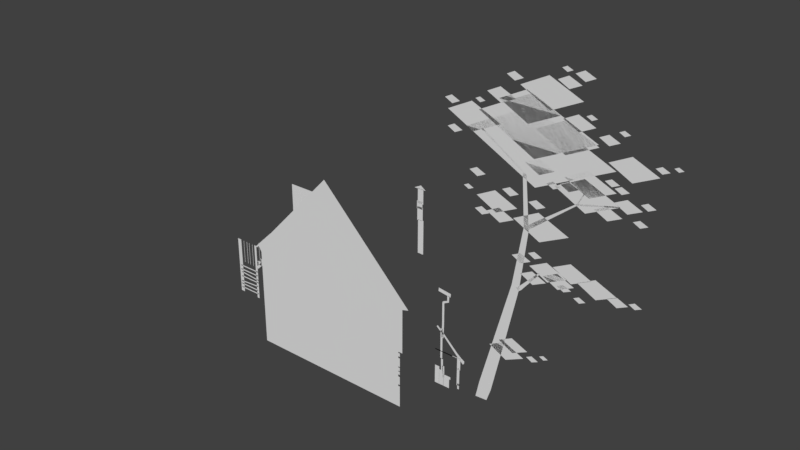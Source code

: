 # Source: KR0House.blend  (saved by Blender 2.78.0; exported with 4.5.12 LTS)
import bpy
from mathutils import Matrix  # noqa: F401  (used for matrix-valued properties, if any)

bpy.ops.wm.read_factory_settings(use_empty=True)
scene = bpy.context.scene
scene.name = 'Scene'

# ---- collections
col_collection_1 = bpy.data.collections.new('Collection 1'); scene.collection.children.link(col_collection_1)

# ---- world
world_world = bpy.data.worlds.new('World'); scene.world = world_world
world_world.color = (0.05088, 0.05088, 0.05088)
world_world.use_sun_shadow = False
world_world.sun_shadow_jitter_overblur = 0.0
world_world.cycles.sampling_method = 'MANUAL'

# ---- meshes
me_cube_001 = bpy.data.meshes.new('Cube.001')
me_cube_001.from_pydata([(-1.23, -0.6853, -0.9793), (-1.275, -0.6853, 0.4449), (1.301, -8.462e-08, 0.3375), (1.211, -0.6853, 0.4414), (-0.07078, -0.6853, -0.9793), (-0.07078, -0.6853, 1.728), (-1.23, -0.6853, 0.3676), (1.121, -0.6853, 0.4152), (-0.07078, -0.6853, 0.4162), (-1.317, -1.498e-07, 0.4658), (-0.7256, -1.498e-07, 0.4658), (-1.317, -1.498e-07, 1.057), (-0.7256, -1.498e-07, 1.057), (0.7927, -1.882e-07, 0.7735), (0.8751, -1.882e-07, 0.7735), (0.7927, -1.882e-07, 1.227), (0.8751, -1.882e-07, 1.227), (0.7806, -2.111e-07, 1.214), (0.863, -2.111e-07, 1.214), (0.7806, -2.111e-07, 1.397), (0.863, -2.111e-07, 1.397), (0.7745, -2.209e-07, 1.369), (0.8569, -2.209e-07, 1.369), (0.7745, -2.209e-07, 1.47), (0.8569, -2.209e-07, 1.47), (0.7867, -2.405e-07, 1.439), (0.8691, -2.405e-07, 1.439), (0.7867, -2.405e-07, 1.633), (0.8691, -2.405e-07, 1.633), (0.8312, -2.411e-07, 1.679), (0.9026, -2.58e-07, 1.629), (0.7348, -2.579e-07, 1.627), (1.12, -0.6853, -0.1887), (-0.07078, -0.6853, -0.1881), (-1.23, -0.6853, -0.2157), (-0.07078, -0.6853, -0.205), (-0.07078, -0.6853, -0.2522), (-0.07078, -0.6853, -0.2751), (-0.07078, -0.6853, -0.3983), (-0.07078, -0.6853, -0.4121), (-0.07078, -0.6853, -0.4594), (-0.07078, -0.6853, -0.4701), (-1.23, -0.6853, -0.4736), (-1.23, -0.6853, -0.4663), (-1.23, -0.6853, -0.4225), (-1.23, -0.6853, -0.4121), (-1.23, -0.6853, -0.2924), (-1.23, -0.6853, -0.2729), (-1.23, -0.6853, -0.2291), (1.082, -0.6853, -0.9793), (1.171, -0.6853, 0.481), (1.084, -0.6853, 0.4152), (1.083, -0.6853, -0.1887), (1.082, -0.6853, -0.4702), (1.082, -0.6853, -0.4595), (1.082, -0.6853, -0.4123), (1.083, -0.6853, -0.3986), (1.083, -0.6853, -0.2755), (1.083, -0.6853, -0.2526), (1.083, -0.6853, -0.2055), (1.118, -8.405e-08, 0.3616), (-0.07078, -0.6853, -0.5136), (-0.07078, -0.6853, -0.5425), (-0.07078, -0.6853, -0.6589), (-0.07078, -0.6853, -0.6805), (-1.23, -0.6853, -0.6812), (-1.23, -0.6853, -0.6603), (-1.23, -0.6853, -0.5446), (-1.23, -0.6853, -0.5164), (1.082, -0.6853, -0.5137), (1.082, -0.6853, -0.5425), (1.082, -0.6853, -0.6589), (1.082, -0.6853, -0.6805), (1.144, -0.6853, 0.5082), (1.059, -0.6853, 0.4152), (1.058, -0.6853, -0.1887), (1.057, -0.6853, -0.4702), (1.057, -0.6853, -0.4595), (1.057, -0.6853, -0.4123), (1.057, -0.6853, -0.3986), (1.058, -0.6853, -0.2755), (1.058, -0.6853, -0.2526), (1.058, -0.6853, -0.2055), (1.057, -0.6853, -0.9793), (1.057, -0.6853, -0.6805), (1.057, -0.6853, -0.6589), (1.057, -0.6853, -0.5425), (1.057, -0.6853, -0.5137), (1.123, -8.405e-08, 0.4109), (1.306, -8.462e-08, 0.3868), (1.253, -8.245e-08, 0.2726), (1.252, -6.79e-08, 0.3456), (1.283, -6.79e-08, 0.3471), (1.28, -8.245e-08, 0.259), (1.2, -7.891e-08, 0.2497), (1.222, -7.891e-08, 0.2291), (1.182, -7.713e-08, 0.2324), (1.21, -7.713e-08, 0.22), (1.18, -7.418e-08, 0.2042), (1.21, -7.418e-08, 0.2042), (1.181, -6.473e-08, 0.1345), (1.212, -6.473e-08, 0.1332), (1.181, -5.39e-08, 0.05393), (1.212, -5.39e-08, 0.05265), (1.183, -3.815e-08, -0.06331), (1.213, -3.815e-08, -0.0646), (1.178, -9.399e-09, -0.2773), (1.209, -9.399e-09, -0.2786), (1.162, -6.339e-09, -0.2655), (1.161, -5.985e-09, -0.1502), (1.192, -5.985e-09, -0.1496), (1.193, -6.339e-09, -0.2649), (1.165, 2.379e-08, -0.4898), (1.195, 2.379e-08, -0.4892), (1.165, 3.604e-08, -0.5809), (1.195, 3.604e-08, -0.5803), (1.177, 3.449e-08, -0.6336), (1.177, 3.485e-08, -0.5882), (1.208, 3.485e-08, -0.588), (1.208, 3.449e-08, -0.6334), (1.18, 6.462e-08, -0.7218), (1.211, 6.462e-08, -0.7216), (1.18, 7.687e-08, -0.7577), (1.211, 7.687e-08, -0.7574), (1.2, 4.742e-08, -0.7298), (1.199, 4.778e-08, -0.6845), (1.23, 4.778e-08, -0.6842), (1.231, 4.742e-08, -0.7296), (1.202, 7.755e-08, -0.818), (1.233, 7.755e-08, -0.8178), (1.202, 8.98e-08, -0.8539), (1.233, 8.98e-08, -0.8537), (1.084, 2.88e-08, -0.4852), (1.286, 2.88e-08, -0.4852), (1.084, 2.88e-08, -0.4711), (1.286, 2.88e-08, -0.4711), (1.084, 2.88e-08, -0.4852), (1.286, 2.88e-08, -0.4852), (1.084, 2.88e-08, -0.4711), (1.286, 2.88e-08, -0.4711), (1.286, 2.88e-08, -0.4852), (1.286, 2.88e-08, -0.4711), (1.286, 2.88e-08, -0.4852), (1.286, 2.88e-08, -0.4711), (1.352, 2.88e-08, -0.4852), (1.352, 2.88e-08, -0.4711), (1.352, 2.88e-08, -0.4852), (1.352, 2.88e-08, -0.4711), (1.352, 1.829e-08, -0.4794), (1.453, 1.829e-08, -0.4794), (1.352, 1.829e-08, -0.4712), (1.453, 1.829e-08, -0.4712), (1.099, -2.416e-08, -0.1464), (1.177, -2.416e-08, -0.2112), (1.116, -2.416e-08, -0.126), (1.194, -2.416e-08, -0.1908), (1.514, 1.915e-08, -0.5335), (1.531, 1.915e-08, -0.513), (1.41, 6.218e-09, -0.4409), (1.433, 6.218e-09, -0.4132), (1.465, 1.311e-08, -0.4903), (1.498, 1.235e-08, -0.4607), (1.49, 1.618e-08, -0.5123), (1.534, 1.486e-08, -0.4803), (1.425, 2.342e-08, -0.4627), (1.425, 2.342e-08, -0.6372), (1.475, 2.342e-08, -0.4627), (1.475, 2.342e-08, -0.6372), (1.426, 4.427e-08, -0.6179), (1.426, 4.427e-08, -0.8754), (1.465, 4.427e-08, -0.6179), (1.465, 4.427e-08, -0.8754), (1.437, 5.1e-08, -0.8439), (1.437, 5.1e-08, -0.9255), (1.464, 5.1e-08, -0.8439), (1.464, 5.1e-08, -0.9255), (1.085, 3.393e-08, -0.7169), (1.085, 3.393e-08, -0.978), (1.153, 3.393e-08, -0.7169), (1.153, 3.393e-08, -0.978), (1.151, 3.935e-08, -0.7572), (1.151, 3.935e-08, -0.9768), (1.219, 3.935e-08, -0.7572), (1.219, 3.935e-08, -0.9768), (1.222, 4.575e-08, -0.8048), (1.222, 4.575e-08, -0.9768), (1.31, 4.575e-08, -0.8048), (1.31, 4.575e-08, -0.9768), (1.222, 4.575e-08, -0.8422), (1.31, 4.575e-08, -0.8422), (1.329, 4.575e-08, -0.8048), (1.329, 4.575e-08, -0.8422), (-1.782, -5.537e-09, -0.191), (-1.231, -5.537e-09, -0.191), (-1.782, -5.537e-09, -0.1259), (-1.231, -5.537e-09, -0.1259), (-1.782, -4.58e-08, 0.1636), (-1.231, -4.58e-08, 0.1636), (-1.782, -4.58e-08, 0.1738), (-1.231, -4.58e-08, 0.1738), (-1.355, -2.34e-08, 0.1727), (-1.355, -2.34e-08, -0.1688), (-1.349, -2.34e-08, 0.1727), (-1.349, -2.34e-08, -0.1688), (-1.419, -2.368e-08, 0.1748), (-1.419, -2.368e-08, -0.1667), (-1.412, -2.368e-08, 0.1748), (-1.412, -2.368e-08, -0.1667), (-1.471, -2.34e-08, 0.1727), (-1.471, -2.34e-08, -0.1688), (-1.465, -2.34e-08, 0.1727), (-1.465, -2.34e-08, -0.1688), (-1.531, -2.283e-08, 0.1685), (-1.531, -2.283e-08, -0.173), (-1.524, -2.283e-08, 0.1685), (-1.524, -2.283e-08, -0.173), (-1.59, -2.312e-08, 0.1706), (-1.59, -2.312e-08, -0.1709), (-1.583, -2.312e-08, 0.1706), (-1.583, -2.312e-08, -0.1709), (-1.648, -2.312e-08, 0.1706), (-1.658, -2.312e-08, -0.1707), (-1.642, -2.312e-08, 0.1705), (-1.651, -2.312e-08, -0.1709), (-1.706, -2.34e-08, 0.1727), (-1.706, -2.34e-08, -0.1688), (-1.699, -2.34e-08, 0.1727), (-1.699, -2.34e-08, -0.1688), (-1.754, -2.312e-08, 0.1706), (-1.754, -2.312e-08, -0.1709), (-1.748, -2.312e-08, 0.1706), (-1.748, -2.312e-08, -0.1709), (-1.845, -1.631e-08, 0.12), (-1.845, -1.631e-08, -0.2215), (-1.839, -1.631e-08, 0.12), (-1.839, -1.631e-08, -0.2215), (-1.908, -7.522e-09, 0.05454), (-1.908, -7.522e-09, -0.287), (-1.902, -7.522e-09, 0.05454), (-1.902, -7.522e-09, -0.287), (-1.967, 4.17e-10, -0.004553), (-1.967, 4.17e-10, -0.346), (-1.961, 4.17e-10, -0.004553), (-1.961, 4.17e-10, -0.346), (-2.036, 6.088e-09, -0.05634), (-2.027, 6.088e-09, -0.3977), (-2.03, 6.088e-09, -0.05617), (-2.021, 6.088e-09, -0.3975), (-2.172, 1.544e-08, -0.1291), (-2.172, 1.544e-08, -0.4706), (-2.166, 1.544e-08, -0.1291), (-2.166, 1.544e-08, -0.4706), (-2.233, 1.516e-08, -0.127), (-2.233, 1.516e-08, -0.4684), (-2.227, 1.516e-08, -0.127), (-2.227, 1.516e-08, -0.4684), (-2.28, 1.516e-08, -0.127), (-2.28, 1.516e-08, -0.4684), (-2.273, 1.516e-08, -0.127), (-2.273, 1.516e-08, -0.4684), (-2.341, 1.516e-08, -0.127), (-2.341, 1.516e-08, -0.4684), (-2.335, 1.516e-08, -0.127), (-2.335, 1.516e-08, -0.4684), (-2.076, -3.361e-08, -0.1432), (-1.762, -2.368e-08, 0.1498), (-2.091, -3.361e-08, -0.1264), (-1.784, -2.368e-08, 0.1741), (-1.821, -8.53e-09, 0.1391), (-1.821, -8.53e-09, -0.946), (-1.785, -8.53e-09, 0.1391), (-1.785, -8.53e-09, -0.946), (-1.318, -6.766e-09, 0.126), (-1.318, -6.766e-09, -0.9591), (-1.282, -6.766e-09, 0.126), (-1.282, -6.766e-09, -0.9591), (-1.322, -2.794e-08, 0.2835), (-1.286, -2.794e-08, 0.2835), (-1.328, -3.157e-08, 0.2978), (-1.303, -3.157e-08, 0.3233), (-1.346, -3.247e-08, 0.2996), (-1.339, -3.247e-08, 0.335), (-1.368, -3.264e-08, 0.3008), (-1.353, -3.23e-08, 0.3338), (-1.391, -3.416e-08, 0.3183), (-1.362, -3.382e-08, 0.3388), (-1.401, -3.748e-08, 0.3534), (-1.365, -3.714e-08, 0.3532), (-1.399, -4.414e-08, 0.4029), (-1.363, -4.38e-08, 0.4027), (-1.288, -1.068e-07, 0.4778), (-1.346, -1.068e-07, 0.4626), (-1.273, -1.068e-07, 0.4199), (-1.331, -1.068e-07, 0.4048), (-1.309, -1.038e-07, 0.4552), (-1.367, -1.038e-07, 0.4401), (-1.294, -1.038e-07, 0.3974), (-1.351, -1.038e-07, 0.3823), (-1.331, -1.029e-07, 0.4485), (-1.389, -1.029e-07, 0.4334), (-1.316, -1.029e-07, 0.3906), (-1.374, -1.029e-07, 0.3755), (-1.89, 8.14e-10, -0.2382), (-1.825, 8.14e-10, -0.2382), (-1.89, 8.14e-10, -0.1732), (-1.825, 8.14e-10, -0.1732), (-1.941, 8.98e-09, -0.299), (-1.877, 8.98e-09, -0.299), (-1.941, 8.98e-09, -0.2339), (-1.877, 8.98e-09, -0.2339), (-2.002, 1.805e-08, -0.3665), (-1.938, 1.805e-08, -0.3665), (-2.002, 1.805e-08, -0.3015), (-1.938, 1.805e-08, -0.3015), (-2.064, 2.447e-08, -0.4143), (-2.0, 2.447e-08, -0.4143), (-2.064, 2.447e-08, -0.3492), (-2.0, 2.447e-08, -0.3492), (-1.903, -2.284e-08, -0.1859), (-1.889, -2.284e-08, -0.1859), (-1.903, -2.284e-08, -0.1814), (-1.889, -2.284e-08, -0.1814), (-1.965, -1.511e-08, -0.2453), (-1.94, -1.511e-08, -0.2453), (-1.965, -1.511e-08, -0.2372), (-1.94, -1.511e-08, -0.2372), (-2.025, -6.525e-09, -0.3092), (-2.0, -6.525e-09, -0.3092), (-2.025, -6.525e-09, -0.3011), (-2.0, -6.525e-09, -0.3011), (-2.085, 1.283e-09, -0.3673), (-2.06, 1.283e-09, -0.3673), (-2.085, 1.283e-09, -0.3592), (-2.06, 1.283e-09, -0.3592), (-2.082, 1.345e-08, -0.4891), (-1.805, 2.274e-08, -0.2226), (-2.092, 1.371e-08, -0.4479), (-1.817, 1.978e-08, -0.1576), (-2.455, -5.776e-09, -0.9677), (-2.391, -5.776e-09, -0.9677), (-2.455, -5.776e-09, -0.1241), (-2.391, -5.776e-09, -0.1241), (-2.128, -5.566e-09, -0.9692), (-2.089, -5.566e-09, -0.9692), (-2.128, -5.566e-09, -0.1257), (-2.089, -5.566e-09, -0.1257), (-2.429, 4.631e-08, -0.5528), (-2.092, 4.631e-08, -0.5528), (-2.429, 4.631e-08, -0.5358), (-2.092, 4.631e-08, -0.5358), (-2.433, 5.492e-08, -0.6169), (-2.097, 5.492e-08, -0.6169), (-2.433, 5.492e-08, -0.5999), (-2.097, 5.492e-08, -0.5999), (-2.426, 6.248e-08, -0.6602), (-2.09, 6.248e-08, -0.6861), (-2.424, 6.248e-08, -0.6432), (-2.089, 6.248e-08, -0.6692), (-2.425, 7.005e-08, -0.7294), (-2.089, 7.005e-08, -0.7294), (-2.425, 7.005e-08, -0.7125), (-2.089, 7.005e-08, -0.7125), (-2.436, 7.929e-08, -0.8123), (-2.1, 7.929e-08, -0.7906), (-2.437, 7.929e-08, -0.7954), (-2.102, 7.929e-08, -0.7736), (-2.446, 8.706e-08, -0.8561), (-2.11, 8.706e-08, -0.8561), (-2.446, 8.706e-08, -0.8391), (-2.11, 8.706e-08, -0.8391), (-2.436, 9.462e-08, -0.9123), (-2.1, 9.462e-08, -0.9123), (-2.436, 9.462e-08, -0.8954), (-2.1, 9.462e-08, -0.8954), (1.719, 6.593e-08, -0.9012), (1.883, 5.69e-08, -0.8904), (1.769, 5.69e-08, -0.6639), (1.939, 5.69e-08, -0.7203), (1.967, -4.606e-08, 0.09706), (2.105, -4.606e-08, 0.05125), (2.16, -1.463e-07, 0.837), (2.261, -1.463e-07, 0.8035), (2.278, -2.502e-07, 1.604), (2.344, -2.502e-07, 1.582), (2.227, -3.378e-07, 2.246), (2.275, -3.378e-07, 2.245), (1.663, -3.874e-07, 2.609), (1.682, -3.874e-07, 2.621), (2.255, -1.576e-07, 0.7846), (2.292, -1.576e-07, 0.8168), (2.223, -1.576e-07, 0.8217), (2.26, -1.576e-07, 0.8538), (2.52, -1.939e-07, 1.099), (2.508, -1.939e-07, 1.113), (2.337, -2.658e-07, 1.59), (2.374, -2.658e-07, 1.622), (2.305, -2.658e-07, 1.627), (2.342, -2.658e-07, 1.659), (2.923, -3.25e-07, 2.074), (2.911, -3.25e-07, 2.088), (3.005, -3.464e-07, 2.236), (2.997, -3.464e-07, 2.246), (2.515, -4.921e-07, 3.03), (2.919, -3.226e-07, 2.069), (2.137, -4.809e-07, 3.226), (2.923, -3.226e-07, 2.092), (3.41, -3.602e-07, 2.2), (3.412, -3.602e-07, 2.21), (2.902, -4.8e-07, 3.219), (2.482, -4.673e-07, 3.404), (2.258, -4.635e-07, 2.817), (1.88, -4.524e-07, 3.013), (2.645, -4.514e-07, 3.006), (2.224, -4.387e-07, 3.191), (2.734, -4.334e-07, 2.593), (2.356, -4.222e-07, 2.789), (3.121, -4.213e-07, 2.782), (2.7, -4.086e-07, 2.967), (2.871, -4.539e-07, 2.883), (2.679, -4.482e-07, 2.982), (3.067, -4.477e-07, 2.979), (2.854, -4.413e-07, 3.072), (3.009, -4.626e-07, 3.041), (2.943, -4.607e-07, 3.075), (3.076, -4.605e-07, 3.074), (3.003, -4.583e-07, 3.106), (2.689, -5.221e-07, 3.484), (2.624, -5.201e-07, 3.518), (2.756, -5.2e-07, 3.516), (2.684, -5.178e-07, 3.548), (3.39, -4.528e-07, 2.968), (3.324, -4.509e-07, 3.002), (3.456, -4.508e-07, 3.001), (3.384, -4.486e-07, 3.033), (3.832, -4.172e-07, 2.693), (3.753, -4.148e-07, 2.734), (3.914, -4.146e-07, 2.732), (3.825, -4.12e-07, 2.771), (4.0, -4.239e-07, 2.762), (3.947, -4.223e-07, 2.789), (4.054, -4.222e-07, 2.788), (3.995, -4.204e-07, 2.814), (3.228, -4.396e-07, 2.828), (3.107, -4.36e-07, 2.891), (3.352, -4.357e-07, 2.889), (3.217, -4.316e-07, 2.948), (3.522, -4.124e-07, 2.506), (3.237, -4.04e-07, 2.653), (3.814, -4.033e-07, 2.648), (3.497, -3.937e-07, 2.787), (2.359, -4.485e-07, 2.443), (1.624, -4.268e-07, 2.823), (3.111, -4.25e-07, 2.81), (2.293, -4.004e-07, 3.168), (1.557, -4.251e-07, 2.55), (1.205, -4.147e-07, 2.733), (1.917, -4.138e-07, 2.726), (1.526, -4.02e-07, 2.898), (1.636, -4.446e-07, 2.907), (1.571, -4.426e-07, 2.941), (1.703, -4.425e-07, 2.94), (1.631, -4.403e-07, 2.971), (2.068, -4.947e-07, 3.251), (1.963, -4.916e-07, 3.305), (2.176, -4.914e-07, 3.304), (2.059, -4.879e-07, 3.355), (1.907, -4.642e-07, 2.965), (1.722, -4.587e-07, 3.06), (2.097, -4.583e-07, 3.057), (1.891, -4.52e-07, 3.147), (1.262, -4.344e-07, 2.805), (1.16, -4.314e-07, 2.857), (1.365, -4.312e-07, 2.855), (1.253, -4.278e-07, 2.905), (1.306, -3.9e-07, 2.474), (1.205, -3.87e-07, 2.527), (1.41, -3.868e-07, 2.525), (1.297, -3.834e-07, 2.574), (1.632, -3.316e-07, 2.033), (1.522, -3.283e-07, 2.09), (1.743, -3.281e-07, 2.088), (1.622, -3.244e-07, 2.141), (2.08, -3.165e-07, 1.921), (1.97, -3.133e-07, 1.978), (2.191, -3.13e-07, 1.976), (2.07, -3.093e-07, 2.029), (2.427, -3.097e-07, 1.871), (2.318, -3.065e-07, 1.928), (2.539, -3.062e-07, 1.926), (2.417, -3.026e-07, 1.979), (1.903, -2.983e-07, 1.667), (1.632, -2.903e-07, 1.807), (2.18, -2.897e-07, 1.802), (1.879, -2.806e-07, 1.934), (2.487, -2.829e-07, 1.491), (2.134, -2.724e-07, 1.674), (2.849, -2.716e-07, 1.668), (2.455, -2.597e-07, 1.84), (1.958, -2.752e-07, 1.56), (1.775, -2.698e-07, 1.654), (2.144, -2.694e-07, 1.651), (1.941, -2.632e-07, 1.74), (1.715, -2.704e-07, 1.583), (1.612, -2.674e-07, 1.636), (1.822, -2.671e-07, 1.634), (1.706, -2.636e-07, 1.685), (1.519, -3.016e-07, 1.842), (1.452, -2.996e-07, 1.876), (1.587, -2.995e-07, 1.875), (1.513, -2.972e-07, 1.908), (2.617, -3.475e-07, 2.167), (2.528, -3.448e-07, 2.213), (2.708, -3.446e-07, 2.211), (2.609, -3.416e-07, 2.255), (2.808, -3.536e-07, 2.193), (2.694, -3.502e-07, 2.253), (2.925, -3.499e-07, 2.251), (2.798, -3.461e-07, 2.306), (3.046, -3.725e-07, 2.192), (2.738, -3.634e-07, 2.351), (3.361, -3.627e-07, 2.345), (3.019, -3.523e-07, 2.496), (2.434, -3.724e-07, 2.28), (2.247, -3.669e-07, 2.377), (2.625, -3.664e-07, 2.374), (2.417, -3.601e-07, 2.465), (2.39, -4.236e-07, 2.119), (1.468, -3.964e-07, 2.596), (3.334, -3.941e-07, 2.58), (2.307, -3.632e-07, 3.03), (3.503, -3.528e-07, 2.153), (3.341, -3.48e-07, 2.237), (3.669, -3.476e-07, 2.234), (3.489, -3.422e-07, 2.313), (3.726, -3.594e-07, 2.258), (3.64, -3.569e-07, 2.302), (3.814, -3.567e-07, 2.301), (3.718, -3.538e-07, 2.343), (3.3, -3.783e-07, 2.398), (3.214, -3.757e-07, 2.443), (3.389, -3.755e-07, 2.441), (3.293, -3.726e-07, 2.483), (3.418, -3.715e-07, 2.347), (3.332, -3.689e-07, 2.392), (3.506, -3.687e-07, 2.391), (3.41, -3.658e-07, 2.433), (3.659, -3.308e-07, 2.045), (3.572, -3.283e-07, 2.09), (3.747, -3.281e-07, 2.088), (3.651, -3.252e-07, 2.13), (3.285, -3.333e-07, 2.006), (3.121, -3.285e-07, 2.091), (3.452, -3.281e-07, 2.088), (3.27, -3.226e-07, 2.168), (3.02, -3.563e-07, 2.01), (2.629, -3.448e-07, 2.212), (3.42, -3.438e-07, 2.205), (2.985, -3.307e-07, 2.396), (2.92, -2.227e-07, 1.124), (2.678, -2.155e-07, 1.25), (3.169, -2.149e-07, 1.246), (2.899, -2.067e-07, 1.364), (2.622, -2.107e-07, 1.036), (2.379, -2.035e-07, 1.161), (2.87, -2.03e-07, 1.157), (2.6, -1.948e-07, 1.275), (3.235, -2.118e-07, 1.044), (2.992, -2.046e-07, 1.169), (3.483, -2.04e-07, 1.165), (3.213, -1.959e-07, 1.283), (3.491, -2.005e-07, 1.045), (3.365, -1.968e-07, 1.111), (3.621, -1.965e-07, 1.109), (3.48, -1.922e-07, 1.17), (3.7, -2.033e-07, 1.103), (3.623, -2.01e-07, 1.142), (3.779, -2.008e-07, 1.141), (3.693, -1.982e-07, 1.179), (3.039, -1.795e-07, 0.9251), (2.962, -1.772e-07, 0.965), (3.117, -1.77e-07, 0.9636), (3.032, -1.744e-07, 1.001), (2.837, -1.896e-07, 0.9911), (2.747, -1.87e-07, 1.038), (2.93, -1.867e-07, 1.036), (2.829, -1.837e-07, 1.08), (2.442, -2.265e-07, 1.265), (2.352, -2.238e-07, 1.312), (2.534, -2.236e-07, 1.31), (2.434, -2.206e-07, 1.354), (2.265, -2.146e-07, 1.151), (2.14, -2.109e-07, 1.216), (2.393, -2.106e-07, 1.214), (2.254, -2.064e-07, 1.275), (2.435, -1.9e-07, 0.9356), (2.267, -1.85e-07, 1.023), (2.608, -1.846e-07, 1.02), (2.42, -1.789e-07, 1.102), (2.758, -2.007e-07, 0.9929), (2.559, -1.948e-07, 1.096), (2.962, -1.943e-07, 1.092), (2.741, -1.876e-07, 1.19), (2.218, -5.871e-08, -0.06376), (2.019, -5.281e-08, 0.0394), (2.422, -5.234e-08, 0.03584), (2.2, -4.564e-08, 0.1331), (2.13, -4.476e-08, -0.196), (1.892, -3.773e-08, -0.0729), (2.373, -3.716e-08, -0.07714), (2.109, -2.917e-08, 0.03885), (2.49, -4.518e-08, -0.07681), (2.41, -4.28e-08, -0.03514), (2.573, -4.261e-08, -0.03658), (2.483, -3.99e-08, 0.0027), (2.643, -5.533e-08, 0.01474), (2.584, -5.359e-08, 0.04516), (2.703, -5.345e-08, 0.04412), (2.638, -5.147e-08, 0.07279), (2.725, -5.065e-07, 3.311), (2.582, -5.023e-07, 3.384), (2.871, -5.019e-07, 3.382), (2.712, -4.971e-07, 3.451), (2.902, -5.198e-07, 3.427), (2.782, -5.163e-07, 3.489), (3.024, -5.16e-07, 3.487), (2.891, -5.12e-07, 3.545)], [], [(8, 5, 1, 6), (74, 73, 5, 8), (75, 74, 8, 33), (33, 8, 6, 34), (9, 10, 12, 11), (13, 14, 16, 15), (17, 18, 20, 19), (21, 22, 24, 23), (25, 26, 28, 27), (29, 31, 30), (35, 33, 34, 48), (82, 75, 33, 35), (87, 76, 41, 61), (76, 77, 40, 41), (77, 78, 39, 40), (78, 79, 38, 39), (79, 80, 37, 38), (80, 81, 36, 37), (81, 82, 35, 36), (61, 41, 42, 68), (41, 40, 43, 42), (40, 39, 44, 43), (39, 38, 45, 44), (38, 37, 46, 45), (37, 36, 47, 46), (36, 35, 48, 47), (32, 7, 51, 52), (7, 3, 50, 51), (60, 2, 89, 88), (4, 64, 65, 0), (64, 63, 66, 65), (63, 62, 67, 66), (62, 61, 68, 67), (83, 84, 64, 4), (84, 85, 63, 64), (85, 86, 62, 63), (86, 87, 61, 62), (71, 70, 86, 85), (49, 72, 84, 83), (58, 59, 82, 81), (56, 57, 80, 79), (54, 55, 78, 77), (69, 53, 76, 87), (52, 51, 74, 75), (51, 50, 73, 74), (91, 90, 93, 92), (93, 90, 94, 95), (95, 94, 96, 97), (97, 96, 98, 99), (99, 98, 100, 101), (101, 100, 102, 103), (103, 102, 104, 105), (105, 104, 106, 107), (109, 108, 111, 110), (111, 108, 112, 113), (113, 112, 114, 115), (117, 116, 119, 118), (119, 116, 120, 121), (121, 120, 122, 123), (125, 124, 127, 126), (127, 124, 128, 129), (129, 128, 130, 131), (132, 134, 135, 133), (136, 137, 139, 138), (133, 135, 141, 140), (134, 132, 136, 138), (135, 134, 138, 139), (132, 133, 137, 136), (142, 140, 144, 146), (137, 133, 140, 142), (135, 139, 143, 141), (139, 137, 142, 143), (144, 145, 147, 146), (143, 142, 146, 147), (141, 143, 147, 145), (140, 141, 145, 144), (148, 149, 151, 150), (152, 153, 155, 154), (163, 162, 156, 157), (155, 153, 158, 159), (159, 158, 160, 161), (161, 160, 162, 163), (164, 165, 167, 166), (168, 169, 171, 170), (172, 173, 175, 174), (176, 177, 179, 178), (180, 181, 183, 182), (188, 185, 187, 189), (184, 188, 189, 186), (186, 189, 191, 190), (192, 193, 195, 194), (196, 197, 199, 198), (200, 201, 203, 202), (204, 205, 207, 206), (208, 209, 211, 210), (212, 213, 215, 214), (216, 217, 219, 218), (220, 221, 223, 222), (224, 225, 227, 226), (228, 229, 231, 230), (232, 233, 235, 234), (236, 237, 239, 238), (240, 241, 243, 242), (244, 245, 247, 246), (248, 249, 251, 250), (252, 253, 255, 254), (256, 257, 259, 258), (260, 261, 263, 262), (264, 265, 267, 266), (268, 269, 271, 270), (272, 273, 275, 274), (272, 274, 277, 276), (276, 277, 279, 278), (278, 279, 281, 280), (280, 281, 283, 282), (282, 283, 285, 284), (284, 285, 287, 286), (286, 287, 289, 288), (290, 291, 293, 292), (294, 295, 297, 296), (298, 299, 301, 300), (302, 303, 305, 304), (306, 307, 309, 308), (310, 311, 313, 312), (314, 315, 317, 316), (318, 319, 321, 320), (322, 323, 325, 324), (326, 327, 329, 328), (330, 331, 333, 332), (334, 335, 337, 336), (338, 339, 341, 340), (342, 343, 345, 344), (346, 347, 349, 348), (350, 351, 353, 352), (354, 355, 357, 356), (358, 359, 361, 360), (362, 363, 365, 364), (366, 367, 369, 368), (370, 371, 373, 372), (374, 375, 377, 376), (376, 377, 379, 378), (378, 379, 381, 380), (380, 381, 383, 382), (382, 383, 385, 384), (384, 385, 387, 386), (388, 389, 391, 390), (391, 389, 392, 393), (394, 395, 397, 396), (397, 395, 398, 399), (399, 398, 400, 401), (404, 402, 408, 409), (405, 403, 406, 407), (411, 410, 412, 413), (415, 414, 416, 417), (419, 418, 420, 421), (423, 422, 424, 425), (427, 426, 428, 429), (431, 430, 432, 433), (435, 434, 436, 437), (439, 438, 440, 441), (443, 442, 444, 445), (447, 446, 448, 449), (451, 450, 452, 453), (455, 454, 456, 457), (459, 458, 460, 461), (463, 462, 464, 465), (467, 466, 468, 469), (471, 470, 472, 473), (475, 474, 476, 477), (479, 478, 480, 481), (483, 482, 484, 485), (487, 486, 488, 489), (491, 490, 492, 493), (495, 494, 496, 497), (499, 498, 500, 501), (503, 502, 504, 505), (507, 506, 508, 509), (511, 510, 512, 513), (515, 514, 516, 517), (519, 518, 520, 521), (523, 522, 524, 525), (527, 526, 528, 529), (531, 530, 532, 533), (535, 534, 536, 537), (539, 538, 540, 541), (543, 542, 544, 545), (547, 546, 548, 549), (551, 550, 552, 553), (555, 554, 556, 557), (559, 558, 560, 561), (563, 562, 564, 565), (567, 566, 568, 569), (571, 570, 572, 573), (575, 574, 576, 577), (579, 578, 580, 581), (583, 582, 584, 585), (587, 586, 588, 589), (591, 590, 592, 593), (595, 594, 596, 597), (599, 598, 600, 601), (603, 602, 604, 605), (607, 606, 608, 609), (611, 610, 612, 613), (615, 614, 616, 617), (619, 618, 620, 621), (623, 622, 624, 625)])
_ca = me_cube_001.color_attributes.new('Col', 'BYTE_COLOR', 'CORNER')
_ca.data.foreach_set('color', [0.01764, 0.01764, 0.01764, 1.0, 0.01764, 0.01764, 0.01764, 1.0, 0.01764, 0.01764, 0.01764, 1.0, 0.01764, 0.01764, 0.01764, 1.0, 0.01764, 0.01764, 0.01764, 1.0, 0.01764, 0.01764, 0.01764, 1.0, 0.01764, 0.01764, 0.01764, 1.0, 0.01764, 0.01764, 0.01764, 1.0, 0.01764, 0.01764, 0.01764, 1.0, 0.01764, 0.01764, 0.01764, 1.0, 0.01764, 0.01764, 0.01764, 1.0, 0.01764, 0.01764, 0.01764, 1.0, 0.01764, 0.01764, 0.01764, 1.0, 0.01764, 0.01764, 0.01764, 1.0, 0.01764, 0.01764, 0.01764, 1.0, 0.01764, 0.01764, 0.01764, 1.0, 0.01764, 0.01764, 0.01764, 1.0, 0.01764, 0.01764, 0.01764, 1.0, 0.01764, 0.01764, 0.01764, 1.0, 0.01764, 0.01764, 0.01764, 1.0, 0.01764, 0.01764, 0.01764, 1.0, 0.01764, 0.01764, 0.01764, 1.0, 0.01764, 0.01764, 0.01764, 1.0, 0.01764, 0.01764, 0.01764, 1.0, 0.01764, 0.01764, 0.01764, 1.0, 0.01764, 0.01764, 0.01764, 1.0, 0.01764, 0.01764, 0.01764, 1.0, 0.01764, 0.01764, 0.01764, 1.0, 0.01764, 0.01764, 0.01764, 1.0, 0.01764, 0.01764, 0.01764, 1.0, 0.01764, 0.01764, 0.01764, 1.0, 0.01764, 0.01764, 0.01764, 1.0, 0.01764, 0.01764, 0.01764, 1.0, 0.01764, 0.01764, 0.01764, 1.0, 0.01764, 0.01764, 0.01764, 1.0, 0.01764, 0.01764, 0.01764, 1.0, 0.0185, 0.0185, 0.0185, 1.0, 0.01764, 0.01764, 0.01764, 1.0, 0.0185, 0.0185, 0.0185, 1.0, 0.01764, 0.01764, 0.01764, 1.0, 0.01764, 0.01764, 0.01764, 1.0, 0.01764, 0.01764, 0.01764, 1.0, 0.01764, 0.01764, 0.01764, 1.0, 0.01764, 0.01764, 0.01764, 1.0, 0.01764, 0.01764, 0.01764, 1.0, 0.01764, 0.01764, 0.01764, 1.0, 0.01764, 0.01764, 0.01764, 1.0, 0.01764, 0.01764, 0.01764, 1.0, 0.01764, 0.01764, 0.01764, 1.0, 0.01764, 0.01764, 0.01764, 1.0, 0.01764, 0.01764, 0.01764, 1.0, 0.01764, 0.01764, 0.01764, 1.0, 0.01764, 0.01764, 0.01764, 1.0, 0.01764, 0.01764, 0.01764, 1.0, 0.01764, 0.01764, 0.01764, 1.0, 0.01764, 0.01764, 0.01764, 1.0, 0.01764, 0.01764, 0.01764, 1.0, 0.01764, 0.01764, 0.01764, 1.0, 0.01764, 0.01764, 0.01764, 1.0, 0.01764, 0.01764, 0.01764, 1.0, 0.01764, 0.01764, 0.01764, 1.0, 0.01764, 0.01764, 0.01764, 1.0, 0.01764, 0.01764, 0.01764, 1.0, 0.01764, 0.01764, 0.01764, 1.0, 0.01764, 0.01764, 0.01764, 1.0, 0.01764, 0.01764, 0.01764, 1.0, 0.01764, 0.01764, 0.01764, 1.0, 0.01764, 0.01764, 0.01764, 1.0, 0.01764, 0.01764, 0.01764, 1.0, 0.01764, 0.01764, 0.01764, 1.0, 0.01764, 0.01764, 0.01764, 1.0, 0.01764, 0.01764, 0.01764, 1.0, 0.01764, 0.01764, 0.01764, 1.0, 0.01764, 0.01764, 0.01764, 1.0, 0.01764, 0.01764, 0.01764, 1.0, 0.01764, 0.01764, 0.01764, 1.0, 0.01764, 0.01764, 0.01764, 1.0, 0.01764, 0.01764, 0.01764, 1.0, 0.01764, 0.01764, 0.01764, 1.0, 0.01764, 0.01764, 0.01764, 1.0, 0.01764, 0.01764, 0.01764, 1.0, 0.01764, 0.01764, 0.01764, 1.0, 0.01764, 0.01764, 0.01764, 1.0, 0.01764, 0.01764, 0.01764, 1.0, 0.01764, 0.01764, 0.01764, 1.0, 0.01764, 0.01764, 0.01764, 1.0, 0.01764, 0.01764, 0.01764, 1.0, 0.01764, 0.01764, 0.01764, 1.0, 0.01764, 0.01764, 0.01764, 1.0, 0.01764, 0.01764, 0.01764, 1.0, 0.01764, 0.01764, 0.01764, 1.0, 0.01764, 0.01764, 0.01764, 1.0, 0.01764, 0.01764, 0.01764, 1.0, 0.01764, 0.01764, 0.01764, 1.0, 0.01764, 0.01764, 0.01764, 1.0, 0.01764, 0.01764, 0.01764, 1.0, 0.01764, 0.01764, 0.01764, 1.0, 0.01764, 0.01764, 0.01764, 1.0, 0.01764, 0.01764, 0.01764, 1.0, 0.01764, 0.01764, 0.01764, 1.0, 0.01764, 0.01764, 0.01764, 1.0, 0.01764, 0.01764, 0.01764, 1.0, 0.01764, 0.01764, 0.01764, 1.0, 0.01764, 0.01764, 0.01764, 1.0, 0.01764, 0.01764, 0.01764, 1.0, 0.01764, 0.01764, 0.01764, 1.0, 0.01764, 0.01764, 0.01764, 1.0, 0.01764, 0.01764, 0.01764, 1.0, 0.01764, 0.01764, 0.01764, 1.0, 0.01764, 0.01764, 0.01764, 1.0, 0.01764, 0.01764, 0.01764, 1.0, 0.01764, 0.01764, 0.01764, 1.0, 0.01764, 0.01764, 0.01764, 1.0, 0.01764, 0.01764, 0.01764, 1.0, 0.01764, 0.01764, 0.01764, 1.0, 0.01764, 0.01764, 0.01764, 1.0, 0.01764, 0.01764, 0.01764, 1.0, 0.01764, 0.01764, 0.01764, 1.0, 0.01764, 0.01764, 0.01764, 1.0, 0.01764, 0.01764, 0.01764, 1.0, 0.01764, 0.01764, 0.01764, 1.0, 0.01764, 0.01764, 0.01764, 1.0, 0.01764, 0.01764, 0.01764, 1.0, 0.01764, 0.01764, 0.01764, 1.0, 0.01764, 0.01764, 0.01764, 1.0, 0.01764, 0.01764, 0.01764, 1.0, 0.01764, 0.01764, 0.01764, 1.0, 0.01764, 0.01764, 0.01764, 1.0, 0.01764, 0.01764, 0.01764, 1.0, 0.01764, 0.01764, 0.01764, 1.0, 0.01764, 0.01764, 0.01764, 1.0, 0.01764, 0.01764, 0.01764, 1.0, 0.01764, 0.01764, 0.01764, 1.0, 0.01764, 0.01764, 0.01764, 1.0, 0.01764, 0.01764, 0.01764, 1.0, 0.01764, 0.01764, 0.01764, 1.0, 0.01764, 0.01764, 0.01764, 1.0, 0.01764, 0.01764, 0.01764, 1.0, 0.01764, 0.01764, 0.01764, 1.0, 0.01764, 0.01764, 0.01764, 1.0, 0.01764, 0.01764, 0.01764, 1.0, 0.01764, 0.01764, 0.01764, 1.0, 0.01764, 0.01764, 0.01764, 1.0, 0.01764, 0.01764, 0.01764, 1.0, 0.01764, 0.01764, 0.01764, 1.0, 0.01764, 0.01764, 0.01764, 1.0, 0.01764, 0.01764, 0.01764, 1.0, 0.01764, 0.01764, 0.01764, 1.0, 0.01764, 0.01764, 0.01764, 1.0, 0.01764, 0.01764, 0.01764, 1.0, 0.01764, 0.01764, 0.01764, 1.0, 0.01764, 0.01764, 0.01764, 1.0, 0.01764, 0.01764, 0.01764, 1.0, 0.01764, 0.01764, 0.01764, 1.0, 0.01764, 0.01764, 0.01764, 1.0, 0.01764, 0.01764, 0.01764, 1.0, 0.01764, 0.01764, 0.01764, 1.0, 0.01764, 0.01764, 0.01764, 1.0, 0.01764, 0.01764, 0.01764, 1.0, 0.01764, 0.01764, 0.01764, 1.0, 0.01764, 0.01764, 0.01764, 1.0, 0.01764, 0.01764, 0.01764, 1.0, 0.01764, 0.01764, 0.01764, 1.0, 0.01764, 0.01764, 0.01764, 1.0, 0.01764, 0.01764, 0.01764, 1.0, 0.01764, 0.01764, 0.01764, 1.0, 0.01764, 0.01764, 0.01764, 1.0, 0.01764, 0.01764, 0.01764, 1.0, 0.01764, 0.01764, 0.01764, 1.0, 0.01764, 0.01764, 0.01764, 1.0, 0.01764, 0.01764, 0.01764, 1.0, 0.01764, 0.01764, 0.01764, 1.0, 0.01764, 0.01764, 0.01764, 1.0, 0.01764, 0.01764, 0.01764, 1.0, 0.01764, 0.01764, 0.01764, 1.0, 0.01764, 0.01764, 0.01764, 1.0, 0.01764, 0.01764, 0.01764, 1.0, 0.01764, 0.01764, 0.01764, 1.0, 0.01764, 0.01764, 0.01764, 1.0, 0.01764, 0.01764, 0.01764, 1.0, 0.01764, 0.01764, 0.01764, 1.0, 0.01764, 0.01764, 0.01764, 1.0, 0.01764, 0.01764, 0.01764, 1.0, 0.01764, 0.01764, 0.01764, 1.0, 0.01764, 0.01764, 0.01764, 1.0, 0.01764, 0.01764, 0.01764, 1.0, 0.01764, 0.01764, 0.01764, 1.0, 0.01764, 0.01764, 0.01764, 1.0, 0.01764, 0.01764, 0.01764, 1.0, 0.01764, 0.01764, 0.01764, 1.0, 0.01764, 0.01764, 0.01764, 1.0, 0.01764, 0.01764, 0.01764, 1.0, 0.01764, 0.01764, 0.01764, 1.0, 0.01764, 0.01764, 0.01764, 1.0, 0.01764, 0.01764, 0.01764, 1.0, 0.01764, 0.01764, 0.01764, 1.0, 0.01764, 0.01764, 0.01764, 1.0, 0.01764, 0.01764, 0.01764, 1.0, 0.01764, 0.01764, 0.01764, 1.0, 0.01764, 0.01764, 0.01764, 1.0, 0.01764, 0.01764, 0.01764, 1.0, 0.01764, 0.01764, 0.01764, 1.0, 0.01764, 0.01764, 0.01764, 1.0, 0.01764, 0.01764, 0.01764, 1.0, 0.01764, 0.01764, 0.01764, 1.0, 0.01764, 0.01764, 0.01764, 1.0, 0.01764, 0.01764, 0.01764, 1.0, 0.01764, 0.01764, 0.01764, 1.0, 0.01764, 0.01764, 0.01764, 1.0, 0.01764, 0.01764, 0.01764, 1.0, 0.01764, 0.01764, 0.01764, 1.0, 0.01764, 0.01764, 0.01764, 1.0, 0.01764, 0.01764, 0.01764, 1.0, 0.01764, 0.01764, 0.01764, 1.0, 0.01764, 0.01764, 0.01764, 1.0, 0.01764, 0.01764, 0.01764, 1.0, 0.01764, 0.01764, 0.01764, 1.0, 0.01764, 0.01764, 0.01764, 1.0, 0.01764, 0.01764, 0.01764, 1.0, 0.01764, 0.01764, 0.01764, 1.0, 0.01764, 0.01764, 0.01764, 1.0, 0.01764, 0.01764, 0.01764, 1.0, 0.01764, 0.01764, 0.01764, 1.0, 0.01764, 0.01764, 0.01764, 1.0, 0.01764, 0.01764, 0.01764, 1.0, 0.01764, 0.01764, 0.01764, 1.0, 0.01764, 0.01764, 0.01764, 1.0, 0.01764, 0.01764, 0.01764, 1.0, 0.01764, 0.01764, 0.01764, 1.0, 0.01764, 0.01764, 0.01764, 1.0, 0.01764, 0.01764, 0.01764, 1.0, 0.01764, 0.01764, 0.01764, 1.0, 0.01764, 0.01764, 0.01764, 1.0, 0.01764, 0.01764, 0.01764, 1.0, 0.01764, 0.01764, 0.01764, 1.0, 0.01764, 0.01764, 0.01764, 1.0, 0.01764, 0.01764, 0.01764, 1.0, 0.01764, 0.01764, 0.01764, 1.0, 0.01764, 0.01764, 0.01764, 1.0, 0.01764, 0.01764, 0.01764, 1.0, 0.01764, 0.01764, 0.01764, 1.0, 0.01764, 0.01764, 0.01764, 1.0, 0.01764, 0.01764, 0.01764, 1.0, 1.0, 1.0, 1.0, 1.0, 1.0, 1.0, 1.0, 1.0, 1.0, 1.0, 1.0, 1.0, 1.0, 1.0, 1.0, 1.0, 1.0, 1.0, 1.0, 1.0, 1.0, 1.0, 1.0, 1.0, 1.0, 1.0, 1.0, 1.0, 1.0, 1.0, 1.0, 1.0, 0.01764, 0.01764, 0.01764, 1.0, 0.01764, 0.01764, 0.01764, 1.0, 0.01764, 0.01764, 0.01764, 1.0, 0.01764, 0.01764, 0.01764, 1.0, 1.0, 1.0, 1.0, 1.0, 1.0, 1.0, 1.0, 1.0, 1.0, 1.0, 1.0, 1.0, 1.0, 1.0, 1.0, 1.0, 1.0, 1.0, 1.0, 1.0, 1.0, 1.0, 1.0, 1.0, 1.0, 1.0, 1.0, 1.0, 1.0, 1.0, 1.0, 1.0, 1.0, 1.0, 1.0, 1.0, 1.0, 1.0, 1.0, 1.0, 1.0, 1.0, 1.0, 1.0, 1.0, 1.0, 1.0, 1.0, 1.0, 1.0, 1.0, 1.0, 1.0, 1.0, 1.0, 1.0, 1.0, 1.0, 1.0, 1.0, 1.0, 1.0, 1.0, 1.0, 1.0, 1.0, 1.0, 1.0, 1.0, 1.0, 1.0, 1.0, 1.0, 1.0, 1.0, 1.0, 1.0, 1.0, 1.0, 1.0, 1.0, 1.0, 1.0, 1.0, 1.0, 1.0, 1.0, 1.0, 1.0, 1.0, 1.0, 1.0, 1.0, 1.0, 1.0, 1.0, 1.0, 1.0, 1.0, 1.0, 1.0, 1.0, 1.0, 1.0, 1.0, 1.0, 1.0, 1.0, 1.0, 1.0, 1.0, 1.0, 1.0, 1.0, 1.0, 1.0, 1.0, 1.0, 1.0, 1.0, 1.0, 1.0, 1.0, 1.0, 1.0, 1.0, 1.0, 1.0, 1.0, 1.0, 1.0, 1.0, 1.0, 1.0, 1.0, 1.0, 1.0, 1.0, 1.0, 1.0, 1.0, 1.0, 1.0, 1.0, 1.0, 1.0, 1.0, 1.0, 1.0, 1.0, 1.0, 1.0, 1.0, 1.0, 1.0, 1.0, 1.0, 1.0, 1.0, 1.0, 1.0, 1.0, 1.0, 1.0, 1.0, 1.0, 1.0, 1.0, 1.0, 1.0, 1.0, 1.0, 1.0, 1.0, 1.0, 1.0, 0.01764, 0.01764, 0.01764, 1.0, 0.01764, 0.01764, 0.01764, 1.0, 0.01764, 0.01764, 0.01764, 1.0, 0.01764, 0.01764, 0.01764, 1.0, 0.01764, 0.01764, 0.01764, 1.0, 0.01764, 0.01764, 0.01764, 1.0, 0.01764, 0.01764, 0.01764, 1.0, 0.01764, 0.01764, 0.01764, 1.0, 0.01764, 0.01764, 0.01764, 1.0, 0.01764, 0.01764, 0.01764, 1.0, 0.01764, 0.01764, 0.01764, 1.0, 0.01764, 0.01764, 0.01764, 1.0, 0.01938, 0.01938, 0.01938, 1.0, 0.01764, 0.01764, 0.01764, 1.0, 0.0185, 0.0185, 0.0185, 1.0, 0.0185, 0.0185, 0.0185, 1.0, 0.01764, 0.01764, 0.01764, 1.0, 0.01764, 0.01764, 0.01764, 1.0, 0.01764, 0.01764, 0.01764, 1.0, 0.01764, 0.01764, 0.01764, 1.0, 0.01764, 0.01764, 0.01764, 1.0, 0.01764, 0.01764, 0.01764, 1.0, 0.01764, 0.01764, 0.01764, 1.0, 0.0185, 0.0185, 0.0185, 1.0, 0.0185, 0.0185, 0.0185, 1.0, 0.01764, 0.01764, 0.01764, 1.0, 0.01764, 0.01764, 0.01764, 1.0, 0.01938, 0.01938, 0.01938, 1.0, 0.01764, 0.01764, 0.01764, 1.0, 0.01764, 0.01764, 0.01764, 1.0, 0.01764, 0.01764, 0.01764, 1.0, 0.01764, 0.01764, 0.01764, 1.0, 0.01764, 0.01764, 0.01764, 1.0, 0.01764, 0.01764, 0.01764, 1.0, 0.01764, 0.01764, 0.01764, 1.0, 0.01764, 0.01764, 0.01764, 1.0, 0.01764, 0.01764, 0.01764, 1.0, 0.01764, 0.01764, 0.01764, 1.0, 0.01764, 0.01764, 0.01764, 1.0, 0.01764, 0.01764, 0.01764, 1.0, 0.01764, 0.01764, 0.01764, 1.0, 0.01764, 0.01764, 0.01764, 1.0, 0.01764, 0.01764, 0.01764, 1.0, 0.01764, 0.01764, 0.01764, 1.0, 0.01764, 0.01764, 0.01764, 1.0, 0.01764, 0.01764, 0.01764, 1.0, 0.01764, 0.01764, 0.01764, 1.0, 0.01764, 0.01764, 0.01764, 1.0, 0.01764, 0.01764, 0.01764, 1.0, 0.01764, 0.01764, 0.01764, 1.0, 0.01764, 0.01764, 0.01764, 1.0, 0.01764, 0.01764, 0.01764, 1.0, 0.01764, 0.01764, 0.01764, 1.0, 0.01764, 0.01764, 0.01764, 1.0, 0.01764, 0.01764, 0.01764, 1.0, 0.01764, 0.01764, 0.01764, 1.0, 0.01764, 0.01764, 0.01764, 1.0, 0.01764, 0.01764, 0.01764, 1.0, 0.01764, 0.01764, 0.01764, 1.0, 0.01764, 0.01764, 0.01764, 1.0, 0.01764, 0.01764, 0.01764, 1.0, 0.01764, 0.01764, 0.01764, 1.0, 0.01764, 0.01764, 0.01764, 1.0, 0.01764, 0.01764, 0.01764, 1.0, 0.01764, 0.01764, 0.01764, 1.0, 0.01764, 0.01764, 0.01764, 1.0, 0.01764, 0.01764, 0.01764, 1.0, 0.01764, 0.01764, 0.01764, 1.0, 0.01764, 0.01764, 0.01764, 1.0, 0.01764, 0.01764, 0.01764, 1.0, 0.01764, 0.01764, 0.01764, 1.0, 0.01764, 0.01764, 0.01764, 1.0, 0.01764, 0.01764, 0.01764, 1.0, 0.01764, 0.01764, 0.01764, 1.0, 0.01764, 0.01764, 0.01764, 1.0, 0.01764, 0.01764, 0.01764, 1.0, 0.01764, 0.01764, 0.01764, 1.0, 0.01764, 0.01764, 0.01764, 1.0, 0.01764, 0.01764, 0.01764, 1.0, 0.01764, 0.01764, 0.01764, 1.0, 1.0, 1.0, 1.0, 1.0, 1.0, 1.0, 1.0, 1.0, 1.0, 1.0, 1.0, 1.0, 1.0, 1.0, 1.0, 1.0, 0.01764, 0.01764, 0.01764, 1.0, 0.01764, 0.01764, 0.01764, 1.0, 0.01764, 0.01764, 0.01764, 1.0, 0.01764, 0.01764, 0.01764, 1.0, 0.01764, 0.01764, 0.01764, 1.0, 0.01764, 0.01764, 0.01764, 1.0, 0.01764, 0.01764, 0.01764, 1.0, 0.01764, 0.01764, 0.01764, 1.0, 0.01764, 0.01764, 0.01764, 1.0, 0.01764, 0.01764, 0.01764, 1.0, 0.01764, 0.01764, 0.01764, 1.0, 0.01764, 0.01764, 0.01764, 1.0, 1.0, 1.0, 1.0, 1.0, 1.0, 1.0, 1.0, 1.0, 1.0, 1.0, 1.0, 1.0, 1.0, 1.0, 1.0, 1.0, 1.0, 1.0, 1.0, 1.0, 1.0, 1.0, 1.0, 1.0, 1.0, 1.0, 1.0, 1.0, 1.0, 1.0, 1.0, 1.0, 1.0, 1.0, 1.0, 1.0, 1.0, 1.0, 1.0, 1.0, 1.0, 1.0, 1.0, 1.0, 1.0, 1.0, 1.0, 1.0, 0.01764, 0.01764, 0.01764, 1.0, 0.01764, 0.01764, 0.01764, 1.0, 0.01764, 0.01764, 0.01764, 1.0, 0.01764, 0.01764, 0.01764, 1.0, 0.01764, 0.01764, 0.01764, 1.0, 0.01764, 0.01764, 0.01764, 1.0, 0.01764, 0.01764, 0.01764, 1.0, 0.01764, 0.01764, 0.01764, 1.0, 1.0, 1.0, 1.0, 1.0, 1.0, 1.0, 1.0, 1.0, 1.0, 1.0, 1.0, 1.0, 1.0, 1.0, 1.0, 1.0, 1.0, 1.0, 1.0, 1.0, 1.0, 1.0, 1.0, 1.0, 1.0, 1.0, 1.0, 1.0, 1.0, 1.0, 1.0, 1.0, 0.01764, 0.01764, 0.01764, 1.0, 0.01764, 0.01764, 0.01764, 1.0, 0.01764, 0.01764, 0.01764, 1.0, 0.01764, 0.01764, 0.01764, 1.0, 1.0, 1.0, 1.0, 1.0, 1.0, 1.0, 1.0, 1.0, 1.0, 1.0, 1.0, 1.0, 1.0, 1.0, 1.0, 1.0, 0.01764, 0.01764, 0.01764, 1.0, 0.01764, 0.01764, 0.01764, 1.0, 0.01764, 0.01764, 0.01764, 1.0, 0.01764, 0.01764, 0.01764, 1.0, 0.01764, 0.01764, 0.01764, 1.0, 0.01764, 0.01764, 0.01764, 1.0, 0.01764, 0.01764, 0.01764, 1.0, 0.01764, 0.01764, 0.01764, 1.0, 0.01764, 0.01764, 0.01764, 1.0, 0.01764, 0.01764, 0.01764, 1.0, 0.01764, 0.01764, 0.01764, 1.0, 0.01764, 0.01764, 0.01764, 1.0, 0.01764, 0.01764, 0.01764, 1.0, 0.01764, 0.01764, 0.01764, 1.0, 0.01764, 0.01764, 0.01764, 1.0, 0.01764, 0.01764, 0.01764, 1.0, 0.01764, 0.01764, 0.01764, 1.0, 0.01764, 0.01764, 0.01764, 1.0, 0.01764, 0.01764, 0.01764, 1.0, 0.01764, 0.01764, 0.01764, 1.0, 0.01764, 0.01764, 0.01764, 1.0, 0.01764, 0.01764, 0.01764, 1.0, 0.01764, 0.01764, 0.01764, 1.0, 0.01764, 0.01764, 0.01764, 1.0, 0.01764, 0.01764, 0.01764, 1.0, 0.01764, 0.01764, 0.01764, 1.0, 0.01764, 0.01764, 0.01764, 1.0, 0.01764, 0.01764, 0.01764, 1.0, 0.01764, 0.01764, 0.01764, 1.0, 0.01764, 0.01764, 0.01764, 1.0, 0.01764, 0.01764, 0.01764, 1.0, 0.01764, 0.01764, 0.01764, 1.0, 0.01764, 0.01764, 0.01764, 1.0, 0.01764, 0.01764, 0.01764, 1.0, 0.01764, 0.01764, 0.01764, 1.0, 0.01764, 0.01764, 0.01764, 1.0, 0.01764, 0.01764, 0.01764, 1.0, 0.01764, 0.01764, 0.01764, 1.0, 0.01764, 0.01764, 0.01764, 1.0, 0.01764, 0.01764, 0.01764, 1.0, 0.01764, 0.01764, 0.01764, 1.0, 0.01764, 0.01764, 0.01764, 1.0, 0.01764, 0.01764, 0.01764, 1.0, 0.01764, 0.01764, 0.01764, 1.0, 0.01764, 0.01764, 0.01764, 1.0, 0.01764, 0.01764, 0.01764, 1.0, 0.01764, 0.01764, 0.01764, 1.0, 0.01764, 0.01764, 0.01764, 1.0, 0.01764, 0.01764, 0.01764, 1.0, 0.01764, 0.01764, 0.01764, 1.0, 0.01764, 0.01764, 0.01764, 1.0, 0.01764, 0.01764, 0.01764, 1.0, 0.01764, 0.01764, 0.01764, 1.0, 0.01764, 0.01764, 0.01764, 1.0, 0.01764, 0.01764, 0.01764, 1.0, 0.01764, 0.01764, 0.01764, 1.0, 0.01764, 0.01764, 0.01764, 1.0, 0.01764, 0.01764, 0.01764, 1.0, 0.01764, 0.01764, 0.01764, 1.0, 0.01764, 0.01764, 0.01764, 1.0, 0.01764, 0.01764, 0.01764, 1.0, 0.01764, 0.01764, 0.01764, 1.0, 0.01764, 0.01764, 0.01764, 1.0, 0.01764, 0.01764, 0.01764, 1.0, 0.01764, 0.01764, 0.01764, 1.0, 0.01764, 0.01764, 0.01764, 1.0, 0.01764, 0.01764, 0.01764, 1.0, 0.01764, 0.01764, 0.01764, 1.0, 1.0, 1.0, 1.0, 1.0, 1.0, 1.0, 1.0, 1.0, 1.0, 1.0, 1.0, 1.0, 1.0, 1.0, 1.0, 1.0, 0.01764, 0.01764, 0.01764, 1.0, 0.01764, 0.01764, 0.01764, 1.0, 0.01764, 0.01764, 0.01764, 1.0, 0.01764, 0.01764, 0.01764, 1.0, 0.01764, 0.01764, 0.01764, 1.0, 0.01764, 0.01764, 0.01764, 1.0, 0.01764, 0.01764, 0.01764, 1.0, 0.01764, 0.01764, 0.01764, 1.0, 1.0, 1.0, 1.0, 1.0, 1.0, 1.0, 1.0, 1.0, 1.0, 1.0, 1.0, 1.0, 1.0, 1.0, 1.0, 1.0, 0.01764, 0.01764, 0.01764, 1.0, 0.01764, 0.01764, 0.01764, 1.0, 0.01764, 0.01764, 0.01764, 1.0, 0.01764, 0.01764, 0.01764, 1.0, 0.01764, 0.01764, 0.01764, 1.0, 0.01764, 0.01764, 0.01764, 1.0, 0.01764, 0.01764, 0.01764, 1.0, 0.01764, 0.01764, 0.01764, 1.0, 0.01764, 0.01764, 0.01764, 1.0, 0.01764, 0.01764, 0.01764, 1.0, 0.01764, 0.01764, 0.01764, 1.0, 0.01764, 0.01764, 0.01764, 1.0, 0.01764, 0.01764, 0.01764, 1.0, 0.01764, 0.01764, 0.01764, 1.0, 0.01764, 0.01764, 0.01764, 1.0, 0.01764, 0.01764, 0.01764, 1.0, 0.01764, 0.01764, 0.01764, 1.0, 0.01764, 0.01764, 0.01764, 1.0, 0.01764, 0.01764, 0.01764, 1.0, 0.01764, 0.01764, 0.01764, 1.0, 0.01764, 0.01764, 0.01764, 1.0, 0.01764, 0.01764, 0.01764, 1.0, 0.01764, 0.01764, 0.01764, 1.0, 0.01764, 0.01764, 0.01764, 1.0, 0.01764, 0.01764, 0.01764, 1.0, 0.01764, 0.01764, 0.01764, 1.0, 0.01764, 0.01764, 0.01764, 1.0, 0.01764, 0.01764, 0.01764, 1.0, 0.01764, 0.01764, 0.01764, 1.0, 0.01764, 0.01764, 0.01764, 1.0, 0.01764, 0.01764, 0.01764, 1.0, 0.01764, 0.01764, 0.01764, 1.0, 0.01764, 0.01764, 0.01764, 1.0, 0.01764, 0.01764, 0.01764, 1.0, 0.01764, 0.01764, 0.01764, 1.0, 0.01764, 0.01764, 0.01764, 1.0, 0.01764, 0.01764, 0.01764, 1.0, 0.01764, 0.01764, 0.01764, 1.0, 0.01764, 0.01764, 0.01764, 1.0, 0.01764, 0.01764, 0.01764, 1.0, 0.03689, 0.1683, 0.1329, 1.0, 0.01521, 0.1384, 0.1441, 1.0, 0.01444, 0.1384, 0.147, 1.0, 0.02217, 0.15, 0.1221, 1.0, 0.02217, 0.15, 0.1221, 1.0, 0.01444, 0.1384, 0.147, 1.0, 0.01764, 0.1441, 0.1329, 1.0, 0.02416, 0.147, 0.1119, 1.0, 0.02416, 0.147, 0.1119, 1.0, 0.01764, 0.1441, 0.1329, 1.0, 0.02416, 0.147, 0.1119, 1.0, 0.02416, 0.147, 0.1119, 1.0, 0.02416, 0.147, 0.1119, 1.0, 0.02416, 0.147, 0.1119, 1.0, 0.01444, 0.1384, 0.147, 1.0, 0.01444, 0.1384, 0.147, 1.0, 0.01444, 0.1384, 0.147, 1.0, 0.01444, 0.1384, 0.147, 1.0, 0.01444, 0.1384, 0.147, 1.0, 0.01444, 0.1384, 0.147, 1.0, 1.0, 1.0, 1.0, 1.0, 1.0, 1.0, 1.0, 1.0, 1.0, 1.0, 1.0, 1.0, 1.0, 1.0, 1.0, 1.0, 0.02416, 0.147, 0.1119, 1.0, 0.02416, 0.147, 0.1119, 1.0, 0.02416, 0.147, 0.1119, 1.0, 0.02416, 0.147, 0.1119, 1.0, 0.02416, 0.147, 0.1119, 1.0, 0.02416, 0.147, 0.1119, 1.0, 0.02416, 0.147, 0.1119, 1.0, 0.02416, 0.147, 0.1119, 1.0, 1.0, 1.0, 1.0, 1.0, 1.0, 1.0, 1.0, 1.0, 1.0, 1.0, 1.0, 1.0, 1.0, 1.0, 1.0, 1.0, 0.01444, 0.1384, 0.147, 1.0, 0.01444, 0.1384, 0.147, 1.0, 0.01444, 0.1384, 0.147, 1.0, 0.01444, 0.1384, 0.147, 1.0, 1.0, 1.0, 1.0, 1.0, 1.0, 1.0, 1.0, 1.0, 1.0, 1.0, 1.0, 1.0, 1.0, 1.0, 1.0, 1.0, 0.01444, 0.1384, 0.147, 1.0, 0.01444, 0.1384, 0.147, 1.0, 0.01444, 0.1384, 0.147, 1.0, 0.01444, 0.1384, 0.147, 1.0, 1.0, 1.0, 1.0, 1.0, 1.0, 1.0, 1.0, 1.0, 1.0, 1.0, 1.0, 1.0, 1.0, 1.0, 1.0, 1.0, 0.01444, 0.1384, 0.147, 1.0, 0.01444, 0.1384, 0.147, 1.0, 0.01444, 0.1384, 0.147, 1.0, 0.01444, 0.1384, 0.147, 1.0, 0.01444, 0.1384, 0.147, 1.0, 0.01444, 0.1384, 0.147, 1.0, 0.01444, 0.1384, 0.147, 1.0, 0.01444, 0.1384, 0.147, 1.0, 0.01444, 0.1384, 0.147, 1.0, 0.01444, 0.1384, 0.147, 1.0, 0.01444, 0.1384, 0.147, 1.0, 0.01444, 0.1384, 0.147, 1.0, 0.01444, 0.1384, 0.147, 1.0, 0.01444, 0.1384, 0.147, 1.0, 0.01444, 0.1384, 0.147, 1.0, 0.01444, 0.1384, 0.147, 1.0, 0.01444, 0.1384, 0.147, 1.0, 0.01444, 0.1384, 0.147, 1.0, 0.01444, 0.1384, 0.147, 1.0, 0.01444, 0.1384, 0.147, 1.0, 0.01444, 0.1384, 0.147, 1.0, 0.01444, 0.1384, 0.147, 1.0, 0.01444, 0.1384, 0.147, 1.0, 0.01444, 0.1384, 0.147, 1.0, 0.01444, 0.1384, 0.147, 1.0, 0.01444, 0.1384, 0.147, 1.0, 0.01444, 0.1384, 0.147, 1.0, 0.01444, 0.1384, 0.147, 1.0, 0.01444, 0.1384, 0.147, 1.0, 0.01444, 0.1384, 0.147, 1.0, 0.01444, 0.1384, 0.147, 1.0, 0.01444, 0.1384, 0.147, 1.0, 0.01444, 0.1384, 0.147, 1.0, 0.01444, 0.1384, 0.147, 1.0, 0.01521, 0.1413, 0.15, 1.0, 0.01444, 0.1384, 0.147, 1.0, 0.01444, 0.1384, 0.147, 1.0, 0.01444, 0.1384, 0.147, 1.0, 0.01444, 0.1384, 0.147, 1.0, 0.01444, 0.1384, 0.147, 1.0, 0.01444, 0.1384, 0.147, 1.0, 0.01444, 0.1384, 0.147, 1.0, 0.01444, 0.1384, 0.147, 1.0, 0.01444, 0.1384, 0.147, 1.0, 0.01444, 0.1384, 0.147, 1.0, 0.01444, 0.1384, 0.147, 1.0, 0.01444, 0.1384, 0.147, 1.0, 0.01444, 0.1384, 0.147, 1.0, 0.01444, 0.1384, 0.147, 1.0, 0.01444, 0.1384, 0.147, 1.0, 0.01444, 0.1384, 0.147, 1.0, 0.01444, 0.1384, 0.147, 1.0, 0.01444, 0.1384, 0.147, 1.0, 0.01444, 0.1384, 0.147, 1.0, 0.01444, 0.1384, 0.147, 1.0, 0.01444, 0.1384, 0.147, 1.0, 0.01444, 0.1384, 0.147, 1.0, 0.01444, 0.1384, 0.147, 1.0, 0.01444, 0.1384, 0.147, 1.0, 0.01444, 0.1384, 0.147, 1.0, 0.01444, 0.1384, 0.147, 1.0, 0.01444, 0.1384, 0.147, 1.0, 0.01444, 0.1384, 0.147, 1.0, 0.01444, 0.1384, 0.147, 1.0, 0.01444, 0.1384, 0.147, 1.0, 0.01444, 0.1384, 0.147, 1.0, 0.01444, 0.1384, 0.147, 1.0, 0.01444, 0.1384, 0.147, 1.0, 0.01444, 0.1384, 0.147, 1.0, 0.01444, 0.1384, 0.147, 1.0, 0.01444, 0.1384, 0.147, 1.0, 0.01444, 0.1384, 0.147, 1.0, 0.01444, 0.1384, 0.147, 1.0, 0.01444, 0.1384, 0.147, 1.0, 0.01444, 0.1384, 0.147, 1.0, 0.01444, 0.1384, 0.147, 1.0, 0.01444, 0.1384, 0.147, 1.0, 0.01444, 0.1384, 0.147, 1.0, 0.01444, 0.1384, 0.147, 1.0, 0.01444, 0.1384, 0.147, 1.0, 0.01444, 0.1384, 0.147, 1.0, 0.01444, 0.1384, 0.147, 1.0, 0.01444, 0.1384, 0.147, 1.0, 0.01444, 0.1384, 0.147, 1.0, 0.01444, 0.1384, 0.147, 1.0, 0.01444, 0.1384, 0.147, 1.0, 0.01521, 0.1384, 0.147, 1.0, 0.01444, 0.1384, 0.147, 1.0, 0.01444, 0.1384, 0.147, 1.0, 0.01444, 0.1384, 0.147, 1.0, 0.01444, 0.1384, 0.147, 1.0, 0.01444, 0.1384, 0.147, 1.0, 0.01444, 0.1384, 0.147, 1.0, 0.01444, 0.1384, 0.147, 1.0, 0.01444, 0.1384, 0.147, 1.0, 0.01444, 0.1384, 0.147, 1.0, 0.01444, 0.1384, 0.147, 1.0, 0.01444, 0.1384, 0.147, 1.0, 0.01444, 0.1384, 0.147, 1.0, 0.01444, 0.1384, 0.147, 1.0, 0.01444, 0.1384, 0.147, 1.0, 0.01444, 0.1384, 0.147, 1.0, 0.01444, 0.1384, 0.147, 1.0, 0.01444, 0.1384, 0.147, 1.0, 0.01444, 0.1384, 0.147, 1.0, 0.01444, 0.1384, 0.147, 1.0, 0.01444, 0.1384, 0.147, 1.0, 0.01444, 0.1384, 0.147, 1.0, 0.01444, 0.1384, 0.147, 1.0, 0.01444, 0.1384, 0.147, 1.0, 0.01444, 0.1384, 0.147, 1.0, 0.01444, 0.1384, 0.147, 1.0, 1.0, 1.0, 1.0, 1.0, 1.0, 1.0, 1.0, 1.0, 1.0, 1.0, 1.0, 1.0, 1.0, 1.0, 1.0, 1.0, 0.01444, 0.1384, 0.147, 1.0, 0.01444, 0.1384, 0.147, 1.0, 0.01521, 0.1413, 0.15, 1.0, 0.01444, 0.1384, 0.147, 1.0, 0.01444, 0.1384, 0.147, 1.0, 0.01444, 0.1384, 0.147, 1.0, 0.01444, 0.1384, 0.147, 1.0, 0.01444, 0.1384, 0.147, 1.0, 0.01444, 0.1384, 0.147, 1.0, 0.01444, 0.1384, 0.147, 1.0, 0.01444, 0.1384, 0.147, 1.0, 0.01444, 0.1384, 0.147, 1.0, 0.01444, 0.1384, 0.147, 1.0, 0.01444, 0.1384, 0.147, 1.0, 0.01444, 0.1384, 0.147, 1.0, 0.01444, 0.1384, 0.147, 1.0, 0.01444, 0.1384, 0.147, 1.0, 0.01444, 0.1384, 0.147, 1.0, 0.01444, 0.1384, 0.147, 1.0, 0.01444, 0.1384, 0.147, 1.0, 0.01444, 0.1384, 0.147, 1.0, 0.01444, 0.1384, 0.147, 1.0, 0.01444, 0.1384, 0.147, 1.0, 0.01444, 0.1384, 0.147, 1.0, 0.01444, 0.1384, 0.147, 1.0, 0.01444, 0.1384, 0.147, 1.0, 0.01444, 0.1384, 0.147, 1.0, 0.01444, 0.1384, 0.147, 1.0, 0.01444, 0.1384, 0.147, 1.0, 0.01444, 0.1384, 0.147, 1.0, 0.01444, 0.1384, 0.147, 1.0, 0.01444, 0.1384, 0.147, 1.0, 0.016, 0.1413, 0.1384, 1.0, 0.01444, 0.1384, 0.147, 1.0, 0.01444, 0.1384, 0.147, 1.0, 0.01444, 0.1384, 0.147, 1.0, 0.02416, 0.147, 0.1119, 1.0, 0.02416, 0.147, 0.1119, 1.0, 0.01444, 0.1384, 0.147, 1.0, 0.01764, 0.1413, 0.1356, 1.0, 0.01444, 0.1384, 0.147, 1.0, 0.01444, 0.1384, 0.147, 1.0, 0.01444, 0.1384, 0.147, 1.0, 0.01444, 0.1384, 0.147, 1.0, 0.01444, 0.1384, 0.147, 1.0, 0.01444, 0.1384, 0.147, 1.0, 0.01444, 0.1384, 0.147, 1.0, 0.01444, 0.1384, 0.147, 1.0, 0.01444, 0.1384, 0.147, 1.0, 0.01444, 0.1384, 0.147, 1.0, 0.01444, 0.1384, 0.147, 1.0, 0.01444, 0.1384, 0.147, 1.0, 0.016, 0.1413, 0.15, 1.0, 0.01444, 0.1384, 0.147, 1.0, 0.01444, 0.1384, 0.147, 1.0, 0.01444, 0.1384, 0.147, 1.0, 0.02416, 0.147, 0.1119, 1.0, 0.02029, 0.147, 0.1248, 1.0, 0.01521, 0.1413, 0.1441, 1.0, 0.01764, 0.1441, 0.1329, 1.0, 0.02217, 0.147, 0.1221, 1.0, 0.02416, 0.147, 0.1144, 1.0, 0.0185, 0.1413, 0.1329, 1.0, 0.01764, 0.1441, 0.1329, 1.0, 0.01444, 0.1384, 0.147, 1.0, 0.02029, 0.1441, 0.1248, 1.0, 0.02416, 0.147, 0.1119, 1.0, 0.016, 0.1413, 0.1384, 1.0, 0.02416, 0.147, 0.1144, 1.0, 0.02416, 0.147, 0.1119, 1.0, 0.02416, 0.147, 0.1119, 1.0, 0.02416, 0.147, 0.1119, 1.0, 0.02416, 0.147, 0.1119, 1.0, 0.02416, 0.147, 0.1119, 1.0, 0.01444, 0.1384, 0.147, 1.0, 0.01681, 0.1413, 0.1384, 1.0, 0.02416, 0.147, 0.1119, 1.0, 0.01444, 0.1384, 0.147, 1.0, 0.01444, 0.1384, 0.147, 1.0, 0.01521, 0.1384, 0.1413, 1.0, 0.02732, 0.1529, 0.117, 1.0, 0.01444, 0.1384, 0.147, 1.0, 0.01444, 0.1384, 0.147, 1.0, 0.01681, 0.1441, 0.1329, 1.0, 0.01444, 0.1384, 0.147, 1.0, 0.01444, 0.1384, 0.147, 1.0, 0.01444, 0.1384, 0.147, 1.0, 0.01444, 0.1384, 0.147, 1.0, 0.01444, 0.1384, 0.147, 1.0, 0.01444, 0.1384, 0.147, 1.0, 0.01444, 0.1384, 0.147, 1.0, 0.01444, 0.1384, 0.147, 1.0, 0.01444, 0.1384, 0.147, 1.0, 0.01444, 0.1384, 0.147, 1.0, 0.01444, 0.1384, 0.147, 1.0, 0.01444, 0.1384, 0.147, 1.0, 0.01444, 0.1384, 0.147, 1.0, 0.01444, 0.1384, 0.147, 1.0, 0.01444, 0.1384, 0.147, 1.0, 0.01444, 0.1384, 0.147, 1.0])
me_cube_001.use_remesh_preserve_volume = False
me_cube_001.use_remesh_preserve_attributes = False
me_cube_001.use_mirror_vertex_groups = False
me_cube_001.update()

# ---- objects
ob_cube = bpy.data.objects.new('Cube', me_cube_001)

# ---- transforms, parenting, visibility, modifiers, constraints
ob_cube.location = (0.06062, 5.701e-08, -0.4243)
ob_cube.scale = (0.7952, 0.7952, 0.7952)
ob_cube.lineart.crease_threshold = 0.0

# ---- collection membership
col_collection_1.objects.link(ob_cube)

# ---- scene / render settings (as saved in the file)
scene.frame_start = 1; scene.frame_end = 250; scene.frame_set(1)
scene.render.engine = 'BLENDER_EEVEE_NEXT'
scene.render.resolution_percentage = 50
scene.render.dither_intensity = 0.0
scene.cycles.use_denoising = False
scene.cycles.samples = 128
scene.cycles.sampling_pattern = 'TABULATED_SOBOL'
scene.cycles.light_sampling_threshold = 0.0
scene.cycles.use_adaptive_sampling = False
scene.cycles.use_light_tree = False
scene.cycles.blur_glossy = 0.0
scene.cycles.sample_clamp_indirect = 0.0
scene.view_settings.view_transform = 'Standard'
bpy.context.view_layer.update()

# ---- added for rendering (the .blend has no active camera and no usable light): camera, sun
cam_auto = bpy.data.cameras.new('AutoCamera')
cam_auto.lens = 50.0
cam_auto.sensor_width = 36.0
cam_auto.clip_end = 1000.0
ob_auto_camera = bpy.data.objects.new('AutoCamera', cam_auto)
scene.collection.objects.link(ob_auto_camera)
ob_auto_camera.location = (6.55222, -7.29943, 5.28185)
ob_auto_camera.rotation_euler = (1.09748, -7.21219e-08, 0.694738)
scene.camera = ob_auto_camera
light_auto_sun = bpy.data.lights.new('AutoSun', 'SUN')
light_auto_sun.energy = 3.0
light_auto_sun.angle = 0.0523599
ob_auto_sun = bpy.data.objects.new('AutoSun', light_auto_sun)
scene.collection.objects.link(ob_auto_sun)
ob_auto_sun.rotation_euler = (0.872665, 0.174533, 0.523599)
bpy.context.view_layer.update()
